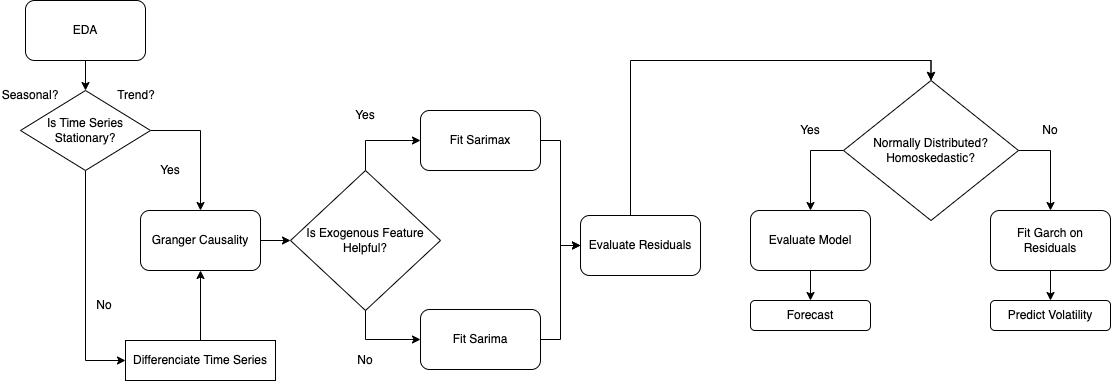

The diagram above was exported from draw.io. Its source (the exported page's mxGraphModel, read from the mxfile embedded in the PNG):
<mxGraphModel dx="1773" dy="518" grid="1" gridSize="10" guides="1" tooltips="1" connect="1" arrows="1" fold="1" page="1" pageScale="1" pageWidth="827" pageHeight="1169" math="0" shadow="0">
  <root>
    <mxCell id="0" />
    <mxCell id="1" parent="0" />
    <mxCell id="p9E1LAyjEOAGynVus7ai-17" style="edgeStyle=orthogonalEdgeStyle;rounded=0;orthogonalLoop=1;jettySize=auto;html=1;exitX=0.5;exitY=1;exitDx=0;exitDy=0;entryX=0.5;entryY=0;entryDx=0;entryDy=0;" parent="1" source="p9E1LAyjEOAGynVus7ai-1" target="p9E1LAyjEOAGynVus7ai-5" edge="1">
      <mxGeometry relative="1" as="geometry" />
    </mxCell>
    <mxCell id="p9E1LAyjEOAGynVus7ai-1" value="EDA" style="rounded=1;whiteSpace=wrap;html=1;" parent="1" vertex="1">
      <mxGeometry x="-115" y="20" width="120" height="60" as="geometry" />
    </mxCell>
    <mxCell id="nWL5ddkymfrx7xgm4gmR-19" style="edgeStyle=orthogonalEdgeStyle;rounded=0;orthogonalLoop=1;jettySize=auto;html=1;exitX=1;exitY=0.5;exitDx=0;exitDy=0;entryX=0;entryY=0.5;entryDx=0;entryDy=0;" edge="1" parent="1" source="p9E1LAyjEOAGynVus7ai-2" target="p9E1LAyjEOAGynVus7ai-6">
      <mxGeometry relative="1" as="geometry" />
    </mxCell>
    <mxCell id="p9E1LAyjEOAGynVus7ai-2" value="Fit Sarimax" style="rounded=1;whiteSpace=wrap;html=1;" parent="1" vertex="1">
      <mxGeometry x="280" y="130" width="120" height="60" as="geometry" />
    </mxCell>
    <mxCell id="nWL5ddkymfrx7xgm4gmR-2" style="edgeStyle=orthogonalEdgeStyle;rounded=0;orthogonalLoop=1;jettySize=auto;html=1;exitX=0.5;exitY=1;exitDx=0;exitDy=0;entryX=0;entryY=0.5;entryDx=0;entryDy=0;" edge="1" parent="1" source="p9E1LAyjEOAGynVus7ai-5" target="p9E1LAyjEOAGynVus7ai-9">
      <mxGeometry relative="1" as="geometry" />
    </mxCell>
    <mxCell id="nWL5ddkymfrx7xgm4gmR-4" style="edgeStyle=orthogonalEdgeStyle;rounded=0;orthogonalLoop=1;jettySize=auto;html=1;exitX=1;exitY=0.5;exitDx=0;exitDy=0;entryX=0.5;entryY=0;entryDx=0;entryDy=0;" edge="1" parent="1" source="p9E1LAyjEOAGynVus7ai-5" target="nWL5ddkymfrx7xgm4gmR-1">
      <mxGeometry relative="1" as="geometry" />
    </mxCell>
    <mxCell id="p9E1LAyjEOAGynVus7ai-5" value="&lt;span style=&quot;&quot;&gt;Is Time Series Stationary?&lt;/span&gt;" style="rhombus;whiteSpace=wrap;html=1;" parent="1" vertex="1">
      <mxGeometry x="-120" y="110" width="130" height="80" as="geometry" />
    </mxCell>
    <mxCell id="p9E1LAyjEOAGynVus7ai-18" style="edgeStyle=orthogonalEdgeStyle;rounded=0;orthogonalLoop=1;jettySize=auto;html=1;entryX=0.5;entryY=0;entryDx=0;entryDy=0;" parent="1" target="p9E1LAyjEOAGynVus7ai-7" edge="1">
      <mxGeometry relative="1" as="geometry">
        <mxPoint x="702" y="80" as="sourcePoint" />
      </mxGeometry>
    </mxCell>
    <mxCell id="nWL5ddkymfrx7xgm4gmR-21" style="edgeStyle=orthogonalEdgeStyle;rounded=0;orthogonalLoop=1;jettySize=auto;html=1;exitX=1;exitY=0.5;exitDx=0;exitDy=0;entryX=0.5;entryY=0;entryDx=0;entryDy=0;" edge="1" parent="1" source="p9E1LAyjEOAGynVus7ai-6" target="p9E1LAyjEOAGynVus7ai-7">
      <mxGeometry relative="1" as="geometry">
        <Array as="points">
          <mxPoint x="490" y="265" />
          <mxPoint x="490" y="80" />
          <mxPoint x="791" y="80" />
        </Array>
      </mxGeometry>
    </mxCell>
    <mxCell id="p9E1LAyjEOAGynVus7ai-6" value="Evaluate Residuals" style="rounded=1;whiteSpace=wrap;html=1;" parent="1" vertex="1">
      <mxGeometry x="440" y="235" width="120" height="60" as="geometry" />
    </mxCell>
    <mxCell id="p9E1LAyjEOAGynVus7ai-20" style="edgeStyle=orthogonalEdgeStyle;rounded=0;orthogonalLoop=1;jettySize=auto;html=1;exitX=0;exitY=0.5;exitDx=0;exitDy=0;entryX=0.5;entryY=0;entryDx=0;entryDy=0;" parent="1" source="p9E1LAyjEOAGynVus7ai-7" target="p9E1LAyjEOAGynVus7ai-19" edge="1">
      <mxGeometry relative="1" as="geometry" />
    </mxCell>
    <mxCell id="p9E1LAyjEOAGynVus7ai-27" style="edgeStyle=orthogonalEdgeStyle;rounded=0;orthogonalLoop=1;jettySize=auto;html=1;exitX=1;exitY=0.5;exitDx=0;exitDy=0;entryX=0.5;entryY=0;entryDx=0;entryDy=0;" parent="1" source="p9E1LAyjEOAGynVus7ai-7" target="p9E1LAyjEOAGynVus7ai-25" edge="1">
      <mxGeometry relative="1" as="geometry" />
    </mxCell>
    <mxCell id="p9E1LAyjEOAGynVus7ai-7" value="Normally Distributed?&lt;br&gt;Homoskedastic?" style="rhombus;whiteSpace=wrap;html=1;" parent="1" vertex="1">
      <mxGeometry x="703" y="100" width="175" height="140" as="geometry" />
    </mxCell>
    <mxCell id="nWL5ddkymfrx7xgm4gmR-3" style="edgeStyle=orthogonalEdgeStyle;rounded=0;orthogonalLoop=1;jettySize=auto;html=1;exitX=0.5;exitY=0;exitDx=0;exitDy=0;entryX=0.5;entryY=1;entryDx=0;entryDy=0;" edge="1" parent="1" source="p9E1LAyjEOAGynVus7ai-9" target="nWL5ddkymfrx7xgm4gmR-1">
      <mxGeometry relative="1" as="geometry" />
    </mxCell>
    <mxCell id="p9E1LAyjEOAGynVus7ai-9" value="Differenciate Time Series" style="rounded=0;whiteSpace=wrap;html=1;" parent="1" vertex="1">
      <mxGeometry x="-15" y="360" width="150" height="40" as="geometry" />
    </mxCell>
    <mxCell id="p9E1LAyjEOAGynVus7ai-13" value="Yes" style="text;html=1;strokeColor=none;fillColor=none;align=center;verticalAlign=middle;whiteSpace=wrap;rounded=0;" parent="1" vertex="1">
      <mxGeometry y="175" width="60" height="30" as="geometry" />
    </mxCell>
    <mxCell id="p9E1LAyjEOAGynVus7ai-14" value="No" style="text;html=1;strokeColor=none;fillColor=none;align=center;verticalAlign=middle;whiteSpace=wrap;rounded=0;" parent="1" vertex="1">
      <mxGeometry x="-66" y="310" width="60" height="30" as="geometry" />
    </mxCell>
    <mxCell id="p9E1LAyjEOAGynVus7ai-22" style="edgeStyle=orthogonalEdgeStyle;rounded=0;orthogonalLoop=1;jettySize=auto;html=1;exitX=0.5;exitY=1;exitDx=0;exitDy=0;entryX=0.5;entryY=0;entryDx=0;entryDy=0;" parent="1" source="p9E1LAyjEOAGynVus7ai-19" target="p9E1LAyjEOAGynVus7ai-21" edge="1">
      <mxGeometry relative="1" as="geometry" />
    </mxCell>
    <mxCell id="p9E1LAyjEOAGynVus7ai-19" value="Evaluate Model" style="rounded=1;whiteSpace=wrap;html=1;" parent="1" vertex="1">
      <mxGeometry x="610" y="230" width="120" height="60" as="geometry" />
    </mxCell>
    <mxCell id="p9E1LAyjEOAGynVus7ai-21" value="Forecast" style="rounded=1;whiteSpace=wrap;html=1;" parent="1" vertex="1">
      <mxGeometry x="610" y="320" width="120" height="30" as="geometry" />
    </mxCell>
    <mxCell id="p9E1LAyjEOAGynVus7ai-23" value="Yes" style="text;html=1;strokeColor=none;fillColor=none;align=center;verticalAlign=middle;whiteSpace=wrap;rounded=0;" parent="1" vertex="1">
      <mxGeometry x="640" y="135" width="60" height="30" as="geometry" />
    </mxCell>
    <mxCell id="p9E1LAyjEOAGynVus7ai-24" style="edgeStyle=orthogonalEdgeStyle;rounded=0;orthogonalLoop=1;jettySize=auto;html=1;exitX=0.5;exitY=1;exitDx=0;exitDy=0;entryX=0.5;entryY=0;entryDx=0;entryDy=0;" parent="1" source="p9E1LAyjEOAGynVus7ai-25" target="p9E1LAyjEOAGynVus7ai-26" edge="1">
      <mxGeometry relative="1" as="geometry" />
    </mxCell>
    <mxCell id="p9E1LAyjEOAGynVus7ai-25" value="Fit Garch on Residuals" style="rounded=1;whiteSpace=wrap;html=1;" parent="1" vertex="1">
      <mxGeometry x="850" y="230" width="120" height="60" as="geometry" />
    </mxCell>
    <mxCell id="p9E1LAyjEOAGynVus7ai-26" value="Predict Volatility" style="rounded=1;whiteSpace=wrap;html=1;" parent="1" vertex="1">
      <mxGeometry x="850" y="320" width="120" height="30" as="geometry" />
    </mxCell>
    <mxCell id="p9E1LAyjEOAGynVus7ai-28" value="No" style="text;html=1;strokeColor=none;fillColor=none;align=center;verticalAlign=middle;whiteSpace=wrap;rounded=0;" parent="1" vertex="1">
      <mxGeometry x="880" y="135" width="60" height="30" as="geometry" />
    </mxCell>
    <mxCell id="nWL5ddkymfrx7xgm4gmR-14" style="edgeStyle=orthogonalEdgeStyle;rounded=0;orthogonalLoop=1;jettySize=auto;html=1;entryX=0;entryY=0.5;entryDx=0;entryDy=0;" edge="1" parent="1" source="nWL5ddkymfrx7xgm4gmR-1" target="nWL5ddkymfrx7xgm4gmR-13">
      <mxGeometry relative="1" as="geometry" />
    </mxCell>
    <mxCell id="nWL5ddkymfrx7xgm4gmR-1" value="Granger Causality" style="rounded=1;whiteSpace=wrap;html=1;" vertex="1" parent="1">
      <mxGeometry y="230" width="120" height="60" as="geometry" />
    </mxCell>
    <mxCell id="nWL5ddkymfrx7xgm4gmR-20" style="edgeStyle=orthogonalEdgeStyle;rounded=0;orthogonalLoop=1;jettySize=auto;html=1;entryX=0;entryY=0.5;entryDx=0;entryDy=0;" edge="1" parent="1" source="nWL5ddkymfrx7xgm4gmR-6" target="p9E1LAyjEOAGynVus7ai-6">
      <mxGeometry relative="1" as="geometry" />
    </mxCell>
    <mxCell id="nWL5ddkymfrx7xgm4gmR-6" value="Fit Sarima" style="rounded=1;whiteSpace=wrap;html=1;" vertex="1" parent="1">
      <mxGeometry x="280" y="329" width="120" height="60" as="geometry" />
    </mxCell>
    <mxCell id="nWL5ddkymfrx7xgm4gmR-15" style="edgeStyle=orthogonalEdgeStyle;rounded=0;orthogonalLoop=1;jettySize=auto;html=1;exitX=0.5;exitY=0;exitDx=0;exitDy=0;entryX=0;entryY=0.5;entryDx=0;entryDy=0;" edge="1" parent="1" source="nWL5ddkymfrx7xgm4gmR-13" target="p9E1LAyjEOAGynVus7ai-2">
      <mxGeometry relative="1" as="geometry" />
    </mxCell>
    <mxCell id="nWL5ddkymfrx7xgm4gmR-16" style="edgeStyle=orthogonalEdgeStyle;rounded=0;orthogonalLoop=1;jettySize=auto;html=1;entryX=0;entryY=0.5;entryDx=0;entryDy=0;" edge="1" parent="1" source="nWL5ddkymfrx7xgm4gmR-13" target="nWL5ddkymfrx7xgm4gmR-6">
      <mxGeometry relative="1" as="geometry" />
    </mxCell>
    <mxCell id="nWL5ddkymfrx7xgm4gmR-13" value="Is Exogenous Feature Helpful?" style="rhombus;whiteSpace=wrap;html=1;" vertex="1" parent="1">
      <mxGeometry x="150" y="190" width="150" height="140" as="geometry" />
    </mxCell>
    <mxCell id="nWL5ddkymfrx7xgm4gmR-17" value="Yes" style="text;html=1;strokeColor=none;fillColor=none;align=center;verticalAlign=middle;whiteSpace=wrap;rounded=0;" vertex="1" parent="1">
      <mxGeometry x="195" y="120" width="60" height="30" as="geometry" />
    </mxCell>
    <mxCell id="nWL5ddkymfrx7xgm4gmR-18" value="No" style="text;html=1;strokeColor=none;fillColor=none;align=center;verticalAlign=middle;whiteSpace=wrap;rounded=0;" vertex="1" parent="1">
      <mxGeometry x="195" y="365" width="60" height="30" as="geometry" />
    </mxCell>
    <mxCell id="nWL5ddkymfrx7xgm4gmR-23" value="Seasonal?" style="text;html=1;strokeColor=none;fillColor=none;align=center;verticalAlign=middle;whiteSpace=wrap;rounded=0;" vertex="1" parent="1">
      <mxGeometry x="-140" y="100" width="60" height="30" as="geometry" />
    </mxCell>
    <mxCell id="nWL5ddkymfrx7xgm4gmR-24" value="Trend?" style="text;html=1;strokeColor=none;fillColor=none;align=center;verticalAlign=middle;whiteSpace=wrap;rounded=0;" vertex="1" parent="1">
      <mxGeometry x="-34" y="100" width="60" height="30" as="geometry" />
    </mxCell>
  </root>
</mxGraphModel>